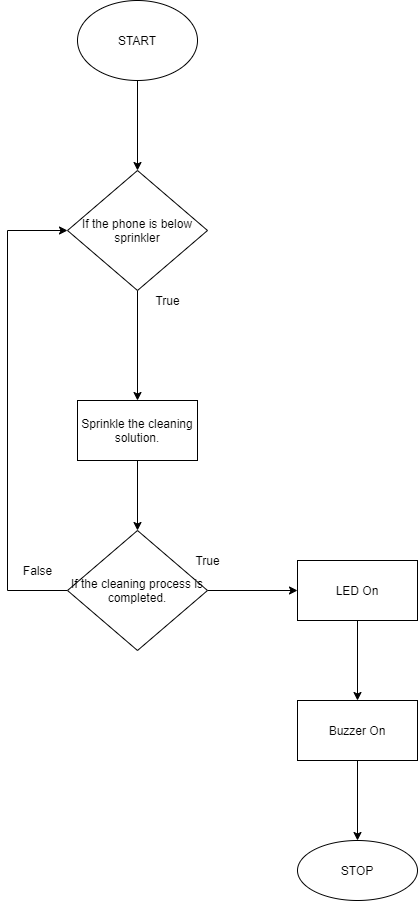

The diagram above was exported from draw.io. Its source (the exported page's mxGraphModel, read from the mxfile embedded in the PNG):
<mxGraphModel dx="1038" dy="556" grid="0" gridSize="10" guides="1" tooltips="1" connect="1" arrows="1" fold="1" page="1" pageScale="1" pageWidth="827" pageHeight="1169" background="#ffffff" math="0" shadow="0">
  <root>
    <mxCell id="WIyWlLk6GJQsqaUBKTNV-0" />
    <mxCell id="WIyWlLk6GJQsqaUBKTNV-1" parent="WIyWlLk6GJQsqaUBKTNV-0" />
    <mxCell id="8J2BiFd3bbLw1oT0cJKF-2" value="" style="edgeStyle=orthogonalEdgeStyle;rounded=0;orthogonalLoop=1;jettySize=auto;html=1;" edge="1" parent="WIyWlLk6GJQsqaUBKTNV-1" source="8J2BiFd3bbLw1oT0cJKF-0" target="8J2BiFd3bbLw1oT0cJKF-1">
      <mxGeometry relative="1" as="geometry" />
    </mxCell>
    <mxCell id="8J2BiFd3bbLw1oT0cJKF-0" value="START" style="ellipse;whiteSpace=wrap;html=1;" vertex="1" parent="WIyWlLk6GJQsqaUBKTNV-1">
      <mxGeometry x="170" y="20" width="120" height="80" as="geometry" />
    </mxCell>
    <mxCell id="8J2BiFd3bbLw1oT0cJKF-4" value="" style="edgeStyle=orthogonalEdgeStyle;rounded=0;orthogonalLoop=1;jettySize=auto;html=1;" edge="1" parent="WIyWlLk6GJQsqaUBKTNV-1" source="8J2BiFd3bbLw1oT0cJKF-1" target="8J2BiFd3bbLw1oT0cJKF-3">
      <mxGeometry relative="1" as="geometry" />
    </mxCell>
    <mxCell id="8J2BiFd3bbLw1oT0cJKF-1" value="If the phone is below sprinkler" style="rhombus;whiteSpace=wrap;html=1;" vertex="1" parent="WIyWlLk6GJQsqaUBKTNV-1">
      <mxGeometry x="160" y="190" width="140" height="120" as="geometry" />
    </mxCell>
    <mxCell id="8J2BiFd3bbLw1oT0cJKF-8" value="" style="edgeStyle=orthogonalEdgeStyle;rounded=0;orthogonalLoop=1;jettySize=auto;html=1;" edge="1" parent="WIyWlLk6GJQsqaUBKTNV-1" source="8J2BiFd3bbLw1oT0cJKF-3" target="8J2BiFd3bbLw1oT0cJKF-7">
      <mxGeometry relative="1" as="geometry" />
    </mxCell>
    <mxCell id="8J2BiFd3bbLw1oT0cJKF-3" value="Sprinkle the cleaning solution." style="whiteSpace=wrap;html=1;" vertex="1" parent="WIyWlLk6GJQsqaUBKTNV-1">
      <mxGeometry x="170" y="420" width="120" height="60" as="geometry" />
    </mxCell>
    <mxCell id="8J2BiFd3bbLw1oT0cJKF-10" value="" style="edgeStyle=orthogonalEdgeStyle;rounded=0;orthogonalLoop=1;jettySize=auto;html=1;" edge="1" parent="WIyWlLk6GJQsqaUBKTNV-1" source="8J2BiFd3bbLw1oT0cJKF-7" target="8J2BiFd3bbLw1oT0cJKF-9">
      <mxGeometry relative="1" as="geometry" />
    </mxCell>
    <mxCell id="8J2BiFd3bbLw1oT0cJKF-17" style="edgeStyle=orthogonalEdgeStyle;rounded=0;orthogonalLoop=1;jettySize=auto;html=1;entryX=0;entryY=0.5;entryDx=0;entryDy=0;" edge="1" parent="WIyWlLk6GJQsqaUBKTNV-1" source="8J2BiFd3bbLw1oT0cJKF-7" target="8J2BiFd3bbLw1oT0cJKF-1">
      <mxGeometry relative="1" as="geometry">
        <mxPoint x="100" y="260" as="targetPoint" />
        <Array as="points">
          <mxPoint x="100" y="610" />
          <mxPoint x="100" y="250" />
        </Array>
      </mxGeometry>
    </mxCell>
    <mxCell id="8J2BiFd3bbLw1oT0cJKF-7" value="If the cleaning process is completed." style="rhombus;whiteSpace=wrap;html=1;" vertex="1" parent="WIyWlLk6GJQsqaUBKTNV-1">
      <mxGeometry x="160" y="550" width="140" height="120" as="geometry" />
    </mxCell>
    <mxCell id="8J2BiFd3bbLw1oT0cJKF-12" value="" style="edgeStyle=orthogonalEdgeStyle;rounded=0;orthogonalLoop=1;jettySize=auto;html=1;" edge="1" parent="WIyWlLk6GJQsqaUBKTNV-1" source="8J2BiFd3bbLw1oT0cJKF-9" target="8J2BiFd3bbLw1oT0cJKF-11">
      <mxGeometry relative="1" as="geometry" />
    </mxCell>
    <mxCell id="8J2BiFd3bbLw1oT0cJKF-9" value="LED On" style="whiteSpace=wrap;html=1;" vertex="1" parent="WIyWlLk6GJQsqaUBKTNV-1">
      <mxGeometry x="390" y="580" width="120" height="60" as="geometry" />
    </mxCell>
    <mxCell id="8J2BiFd3bbLw1oT0cJKF-26" value="" style="edgeStyle=orthogonalEdgeStyle;rounded=0;orthogonalLoop=1;jettySize=auto;html=1;" edge="1" parent="WIyWlLk6GJQsqaUBKTNV-1" source="8J2BiFd3bbLw1oT0cJKF-11" target="8J2BiFd3bbLw1oT0cJKF-25">
      <mxGeometry relative="1" as="geometry" />
    </mxCell>
    <mxCell id="8J2BiFd3bbLw1oT0cJKF-11" value="Buzzer On" style="whiteSpace=wrap;html=1;" vertex="1" parent="WIyWlLk6GJQsqaUBKTNV-1">
      <mxGeometry x="390" y="720" width="120" height="60" as="geometry" />
    </mxCell>
    <mxCell id="8J2BiFd3bbLw1oT0cJKF-18" value="True" style="text;html=1;align=center;verticalAlign=middle;resizable=0;points=[];autosize=1;strokeColor=none;" vertex="1" parent="WIyWlLk6GJQsqaUBKTNV-1">
      <mxGeometry x="240" y="310" width="40" height="20" as="geometry" />
    </mxCell>
    <mxCell id="8J2BiFd3bbLw1oT0cJKF-19" value="True" style="text;html=1;align=center;verticalAlign=middle;resizable=0;points=[];autosize=1;strokeColor=none;" vertex="1" parent="WIyWlLk6GJQsqaUBKTNV-1">
      <mxGeometry x="280" y="570" width="40" height="20" as="geometry" />
    </mxCell>
    <mxCell id="8J2BiFd3bbLw1oT0cJKF-20" value="False" style="text;html=1;align=center;verticalAlign=middle;resizable=0;points=[];autosize=1;strokeColor=none;" vertex="1" parent="WIyWlLk6GJQsqaUBKTNV-1">
      <mxGeometry x="105" y="580" width="50" height="20" as="geometry" />
    </mxCell>
    <mxCell id="8J2BiFd3bbLw1oT0cJKF-25" value="STOP" style="ellipse;whiteSpace=wrap;html=1;" vertex="1" parent="WIyWlLk6GJQsqaUBKTNV-1">
      <mxGeometry x="390" y="860" width="120" height="60" as="geometry" />
    </mxCell>
  </root>
</mxGraphModel>